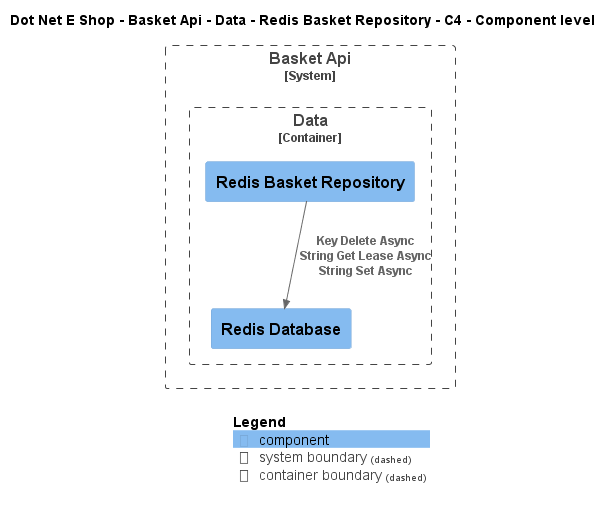

The diagram above was rendered by PlantUML. Its source (embedded in the PNG):
@startuml
!include ..\..\..\..\..\..\..\.c4s\C4_Component.puml

AddElementTag("c4interflow:lifecycle:new", $bgColor=green, $fontColor=#ffffff, $borderColor=green, $shadowing="False")
AddElementTag("c4interflow:lifecycle:changed", $bgColor=orange, $fontColor=#ffffff, $borderColor=orange, $shadowing="False")
AddElementTag("c4interflow:lifecycle:removed", $bgColor=red, $fontColor=#ffffff, $borderColor=red, $shadowing="False")

AddRelTag("c4interflow:lifecycle:new", $textColor=green, $lineColor=green)
AddRelTag("c4interflow:lifecycle:changed", $textColor=orange, $lineColor=orange)
AddRelTag("c4interflow:lifecycle:removed", $textColor=red, $lineColor=red)

SHOW_PERSON_PORTRAIT()
LAYOUT_TOP_DOWN()

skinparam linetype polyline

title Dot Net E Shop - Basket Api - Data - Redis Basket Repository - C4 - Component level


System_Boundary(DotNetEShop.SoftwareSystems.BasketApi, "Basket Api") {
    
Container_Boundary(DotNetEShop.SoftwareSystems.BasketApi.Containers.Data, "Data") {
    Component(DotNetEShop.SoftwareSystems.BasketApi.Containers.Data.Components.RedisBasketRepository, "Redis Basket Repository", "", "")
    Component(DotNetEShop.SoftwareSystems.BasketApi.Containers.Data.Components.RedisDatabase, "Redis Database", "", "")
}
}

Rel(DotNetEShop.SoftwareSystems.BasketApi.Containers.Data.Components.RedisBasketRepository, DotNetEShop.SoftwareSystems.BasketApi.Containers.Data.Components.RedisDatabase, "Key Delete Async\nString Get Lease Async\nString Set Async")


SHOW_LEGEND()
@enduml